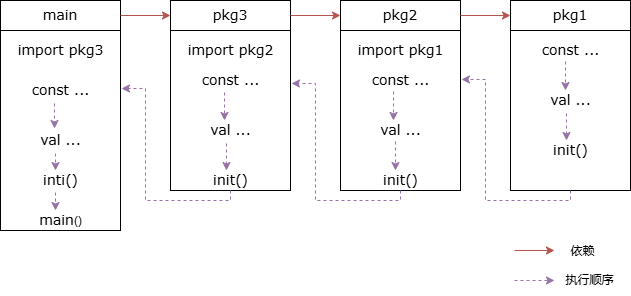

The diagram above was exported from draw.io. Its source (the exported page's mxGraphModel, read from the mxfile embedded in the PNG):
<mxGraphModel dx="1434" dy="746" grid="1" gridSize="10" guides="1" tooltips="1" connect="1" arrows="1" fold="1" page="1" pageScale="1" pageWidth="827" pageHeight="1169" math="0" shadow="0">
  <root>
    <mxCell id="0" />
    <mxCell id="1" parent="0" />
    <mxCell id="yce7zkFdIIQlSOhqrhoV-1" value="" style="rounded=0;whiteSpace=wrap;html=1;" vertex="1" parent="1">
      <mxGeometry x="140" y="220" width="120" height="200" as="geometry" />
    </mxCell>
    <mxCell id="yce7zkFdIIQlSOhqrhoV-2" value="&lt;font face=&quot;Verdana&quot; style=&quot;font-size: 14px&quot;&gt;main&lt;/font&gt;" style="rounded=0;whiteSpace=wrap;html=1;" vertex="1" parent="1">
      <mxGeometry x="140" y="190" width="120" height="30" as="geometry" />
    </mxCell>
    <mxCell id="yce7zkFdIIQlSOhqrhoV-3" value="&lt;font style=&quot;font-size: 14px&quot; face=&quot;Verdana&quot;&gt;import pkg3&lt;/font&gt;" style="text;html=1;align=center;verticalAlign=middle;resizable=0;points=[];autosize=1;strokeColor=none;fillColor=none;" vertex="1" parent="1">
      <mxGeometry x="150" y="230" width="100" height="20" as="geometry" />
    </mxCell>
    <mxCell id="yce7zkFdIIQlSOhqrhoV-4" value="&lt;font style=&quot;font-size: 14px&quot; face=&quot;Verdana&quot;&gt;const ...&lt;/font&gt;" style="text;html=1;align=center;verticalAlign=middle;resizable=0;points=[];autosize=1;strokeColor=none;fillColor=none;" vertex="1" parent="1">
      <mxGeometry x="165" y="270" width="70" height="20" as="geometry" />
    </mxCell>
    <mxCell id="yce7zkFdIIQlSOhqrhoV-5" value="&lt;font style=&quot;font-size: 14px&quot; face=&quot;Verdana&quot;&gt;val ...&lt;/font&gt;" style="text;html=1;align=center;verticalAlign=middle;resizable=0;points=[];autosize=1;strokeColor=none;fillColor=none;" vertex="1" parent="1">
      <mxGeometry x="170" y="320" width="60" height="20" as="geometry" />
    </mxCell>
    <mxCell id="yce7zkFdIIQlSOhqrhoV-6" value="&lt;font style=&quot;font-size: 14px&quot; face=&quot;Verdana&quot;&gt;inti()&lt;/font&gt;" style="text;html=1;align=center;verticalAlign=middle;resizable=0;points=[];autosize=1;strokeColor=none;fillColor=none;" vertex="1" parent="1">
      <mxGeometry x="175" y="360" width="50" height="20" as="geometry" />
    </mxCell>
    <mxCell id="yce7zkFdIIQlSOhqrhoV-7" value="&lt;font style=&quot;font-size: 14px&quot; face=&quot;Verdana&quot;&gt;main&lt;/font&gt;()" style="text;html=1;align=center;verticalAlign=middle;resizable=0;points=[];autosize=1;strokeColor=none;fillColor=none;" vertex="1" parent="1">
      <mxGeometry x="170" y="400" width="60" height="20" as="geometry" />
    </mxCell>
    <mxCell id="yce7zkFdIIQlSOhqrhoV-8" value="" style="rounded=0;whiteSpace=wrap;html=1;" vertex="1" parent="1">
      <mxGeometry x="310" y="220" width="120" height="160" as="geometry" />
    </mxCell>
    <mxCell id="yce7zkFdIIQlSOhqrhoV-9" value="&lt;font face=&quot;Verdana&quot; style=&quot;font-size: 14px&quot;&gt;pkg3&lt;/font&gt;" style="rounded=0;whiteSpace=wrap;html=1;" vertex="1" parent="1">
      <mxGeometry x="310" y="190" width="120" height="30" as="geometry" />
    </mxCell>
    <mxCell id="yce7zkFdIIQlSOhqrhoV-10" value="&lt;font style=&quot;font-size: 14px&quot; face=&quot;Verdana&quot;&gt;import pkg2&lt;/font&gt;" style="text;html=1;align=center;verticalAlign=middle;resizable=0;points=[];autosize=1;strokeColor=none;fillColor=none;" vertex="1" parent="1">
      <mxGeometry x="320" y="230" width="100" height="20" as="geometry" />
    </mxCell>
    <mxCell id="yce7zkFdIIQlSOhqrhoV-11" value="&lt;font style=&quot;font-size: 14px&quot; face=&quot;Verdana&quot;&gt;const ...&lt;/font&gt;" style="text;html=1;align=center;verticalAlign=middle;resizable=0;points=[];autosize=1;strokeColor=none;fillColor=none;" vertex="1" parent="1">
      <mxGeometry x="335" y="260" width="70" height="20" as="geometry" />
    </mxCell>
    <mxCell id="yce7zkFdIIQlSOhqrhoV-12" value="&lt;font style=&quot;font-size: 14px&quot; face=&quot;Verdana&quot;&gt;val ...&lt;/font&gt;" style="text;html=1;align=center;verticalAlign=middle;resizable=0;points=[];autosize=1;strokeColor=none;fillColor=none;" vertex="1" parent="1">
      <mxGeometry x="340" y="310" width="60" height="20" as="geometry" />
    </mxCell>
    <mxCell id="yce7zkFdIIQlSOhqrhoV-13" value="&lt;font style=&quot;font-size: 14px&quot; face=&quot;Verdana&quot;&gt;init()&lt;/font&gt;" style="text;html=1;align=center;verticalAlign=middle;resizable=0;points=[];autosize=1;strokeColor=none;fillColor=none;" vertex="1" parent="1">
      <mxGeometry x="345" y="360" width="50" height="20" as="geometry" />
    </mxCell>
    <mxCell id="yce7zkFdIIQlSOhqrhoV-14" value="" style="rounded=0;whiteSpace=wrap;html=1;" vertex="1" parent="1">
      <mxGeometry x="480" y="220" width="120" height="160" as="geometry" />
    </mxCell>
    <mxCell id="yce7zkFdIIQlSOhqrhoV-15" value="&lt;font face=&quot;Verdana&quot; style=&quot;font-size: 14px&quot;&gt;pkg2&lt;/font&gt;" style="rounded=0;whiteSpace=wrap;html=1;" vertex="1" parent="1">
      <mxGeometry x="480" y="190" width="120" height="30" as="geometry" />
    </mxCell>
    <mxCell id="yce7zkFdIIQlSOhqrhoV-16" value="&lt;font style=&quot;font-size: 14px&quot; face=&quot;Verdana&quot;&gt;import pkg1&lt;/font&gt;" style="text;html=1;align=center;verticalAlign=middle;resizable=0;points=[];autosize=1;strokeColor=none;fillColor=none;" vertex="1" parent="1">
      <mxGeometry x="490" y="230" width="100" height="20" as="geometry" />
    </mxCell>
    <mxCell id="yce7zkFdIIQlSOhqrhoV-17" value="&lt;font style=&quot;font-size: 14px&quot; face=&quot;Verdana&quot;&gt;const ...&lt;/font&gt;" style="text;html=1;align=center;verticalAlign=middle;resizable=0;points=[];autosize=1;strokeColor=none;fillColor=none;" vertex="1" parent="1">
      <mxGeometry x="505" y="260" width="70" height="20" as="geometry" />
    </mxCell>
    <mxCell id="yce7zkFdIIQlSOhqrhoV-18" value="&lt;font style=&quot;font-size: 14px&quot; face=&quot;Verdana&quot;&gt;val ...&lt;/font&gt;" style="text;html=1;align=center;verticalAlign=middle;resizable=0;points=[];autosize=1;strokeColor=none;fillColor=none;" vertex="1" parent="1">
      <mxGeometry x="510" y="310" width="60" height="20" as="geometry" />
    </mxCell>
    <mxCell id="yce7zkFdIIQlSOhqrhoV-19" value="&lt;font style=&quot;font-size: 14px&quot; face=&quot;Verdana&quot;&gt;init()&lt;/font&gt;" style="text;html=1;align=center;verticalAlign=middle;resizable=0;points=[];autosize=1;strokeColor=none;fillColor=none;" vertex="1" parent="1">
      <mxGeometry x="515" y="360" width="50" height="20" as="geometry" />
    </mxCell>
    <mxCell id="yce7zkFdIIQlSOhqrhoV-20" value="" style="rounded=0;whiteSpace=wrap;html=1;" vertex="1" parent="1">
      <mxGeometry x="650" y="220" width="120" height="160" as="geometry" />
    </mxCell>
    <mxCell id="yce7zkFdIIQlSOhqrhoV-21" value="&lt;font face=&quot;Verdana&quot; style=&quot;font-size: 14px&quot;&gt;pkg1&lt;/font&gt;" style="rounded=0;whiteSpace=wrap;html=1;" vertex="1" parent="1">
      <mxGeometry x="650" y="190" width="120" height="30" as="geometry" />
    </mxCell>
    <mxCell id="yce7zkFdIIQlSOhqrhoV-22" value="&lt;font style=&quot;font-size: 14px&quot; face=&quot;Verdana&quot;&gt;const ...&lt;/font&gt;" style="text;html=1;align=center;verticalAlign=middle;resizable=0;points=[];autosize=1;strokeColor=none;fillColor=none;" vertex="1" parent="1">
      <mxGeometry x="675" y="230" width="70" height="20" as="geometry" />
    </mxCell>
    <mxCell id="yce7zkFdIIQlSOhqrhoV-23" value="&lt;font style=&quot;font-size: 14px&quot; face=&quot;Verdana&quot;&gt;val ...&lt;/font&gt;" style="text;html=1;align=center;verticalAlign=middle;resizable=0;points=[];autosize=1;strokeColor=none;fillColor=none;" vertex="1" parent="1">
      <mxGeometry x="680" y="280" width="60" height="20" as="geometry" />
    </mxCell>
    <mxCell id="yce7zkFdIIQlSOhqrhoV-24" value="&lt;font style=&quot;font-size: 14px&quot; face=&quot;Verdana&quot;&gt;init()&lt;/font&gt;" style="text;html=1;align=center;verticalAlign=middle;resizable=0;points=[];autosize=1;strokeColor=none;fillColor=none;" vertex="1" parent="1">
      <mxGeometry x="685" y="330" width="50" height="20" as="geometry" />
    </mxCell>
    <mxCell id="yce7zkFdIIQlSOhqrhoV-25" value="" style="endArrow=classic;html=1;rounded=0;exitX=1;exitY=0.5;exitDx=0;exitDy=0;fillColor=#f8cecc;strokeColor=#b85450;" edge="1" parent="1" source="yce7zkFdIIQlSOhqrhoV-2" target="yce7zkFdIIQlSOhqrhoV-9">
      <mxGeometry width="50" height="50" relative="1" as="geometry">
        <mxPoint x="390" y="430" as="sourcePoint" />
        <mxPoint x="440" y="380" as="targetPoint" />
      </mxGeometry>
    </mxCell>
    <mxCell id="yce7zkFdIIQlSOhqrhoV-26" value="" style="endArrow=classic;html=1;rounded=0;exitX=1;exitY=0.5;exitDx=0;exitDy=0;fillColor=#f8cecc;strokeColor=#b85450;" edge="1" parent="1" source="yce7zkFdIIQlSOhqrhoV-9" target="yce7zkFdIIQlSOhqrhoV-15">
      <mxGeometry width="50" height="50" relative="1" as="geometry">
        <mxPoint x="390" y="430" as="sourcePoint" />
        <mxPoint x="440" y="380" as="targetPoint" />
      </mxGeometry>
    </mxCell>
    <mxCell id="yce7zkFdIIQlSOhqrhoV-27" value="" style="endArrow=classic;html=1;rounded=0;entryX=0;entryY=0.5;entryDx=0;entryDy=0;exitX=1;exitY=0.5;exitDx=0;exitDy=0;fillColor=#f8cecc;strokeColor=#b85450;" edge="1" parent="1" source="yce7zkFdIIQlSOhqrhoV-15" target="yce7zkFdIIQlSOhqrhoV-21">
      <mxGeometry width="50" height="50" relative="1" as="geometry">
        <mxPoint x="390" y="430" as="sourcePoint" />
        <mxPoint x="440" y="380" as="targetPoint" />
      </mxGeometry>
    </mxCell>
    <mxCell id="yce7zkFdIIQlSOhqrhoV-28" value="" style="endArrow=classic;html=1;rounded=0;dashed=1;exitX=0.429;exitY=1.05;exitDx=0;exitDy=0;exitPerimeter=0;fillColor=#e1d5e7;strokeColor=#9673a6;" edge="1" parent="1" source="yce7zkFdIIQlSOhqrhoV-22">
      <mxGeometry width="50" height="50" relative="1" as="geometry">
        <mxPoint x="635" y="560" as="sourcePoint" />
        <mxPoint x="705" y="280" as="targetPoint" />
      </mxGeometry>
    </mxCell>
    <mxCell id="yce7zkFdIIQlSOhqrhoV-29" value="" style="endArrow=classic;html=1;rounded=0;dashed=1;exitX=0.433;exitY=1.15;exitDx=0;exitDy=0;exitPerimeter=0;entryX=0.42;entryY=0;entryDx=0;entryDy=0;entryPerimeter=0;fillColor=#e1d5e7;strokeColor=#9673a6;" edge="1" parent="1" source="yce7zkFdIIQlSOhqrhoV-23" target="yce7zkFdIIQlSOhqrhoV-24">
      <mxGeometry width="50" height="50" relative="1" as="geometry">
        <mxPoint x="390" y="430" as="sourcePoint" />
        <mxPoint x="440" y="380" as="targetPoint" />
      </mxGeometry>
    </mxCell>
    <mxCell id="yce7zkFdIIQlSOhqrhoV-30" value="" style="endArrow=classic;html=1;rounded=0;dashed=1;exitX=0.4;exitY=1.05;exitDx=0;exitDy=0;exitPerimeter=0;fillColor=#e1d5e7;strokeColor=#9673a6;" edge="1" parent="1" source="yce7zkFdIIQlSOhqrhoV-17">
      <mxGeometry width="50" height="50" relative="1" as="geometry">
        <mxPoint x="390" y="430" as="sourcePoint" />
        <mxPoint x="533" y="310" as="targetPoint" />
      </mxGeometry>
    </mxCell>
    <mxCell id="yce7zkFdIIQlSOhqrhoV-31" value="" style="endArrow=classic;html=1;rounded=0;dashed=1;exitX=0.433;exitY=1.05;exitDx=0;exitDy=0;exitPerimeter=0;fillColor=#e1d5e7;strokeColor=#9673a6;" edge="1" parent="1">
      <mxGeometry width="50" height="50" relative="1" as="geometry">
        <mxPoint x="534.98" y="331" as="sourcePoint" />
        <mxPoint x="535" y="360" as="targetPoint" />
      </mxGeometry>
    </mxCell>
    <mxCell id="yce7zkFdIIQlSOhqrhoV-32" value="" style="endArrow=classic;html=1;rounded=0;dashed=1;exitX=0.414;exitY=1.1;exitDx=0;exitDy=0;exitPerimeter=0;textDirection=ltr;fillColor=#e1d5e7;strokeColor=#9673a6;" edge="1" parent="1" source="yce7zkFdIIQlSOhqrhoV-11">
      <mxGeometry width="50" height="50" relative="1" as="geometry">
        <mxPoint x="390" y="430" as="sourcePoint" />
        <mxPoint x="364" y="310" as="targetPoint" />
      </mxGeometry>
    </mxCell>
    <mxCell id="yce7zkFdIIQlSOhqrhoV-33" value="" style="endArrow=classic;html=1;rounded=0;dashed=1;exitX=0.433;exitY=1.15;exitDx=0;exitDy=0;exitPerimeter=0;fillColor=#e1d5e7;strokeColor=#9673a6;" edge="1" parent="1" source="yce7zkFdIIQlSOhqrhoV-12">
      <mxGeometry width="50" height="50" relative="1" as="geometry">
        <mxPoint x="390" y="430" as="sourcePoint" />
        <mxPoint x="366" y="360" as="targetPoint" />
      </mxGeometry>
    </mxCell>
    <mxCell id="yce7zkFdIIQlSOhqrhoV-34" value="" style="endArrow=classic;html=1;rounded=0;dashed=1;exitX=0.414;exitY=1.15;exitDx=0;exitDy=0;exitPerimeter=0;entryX=0.4;entryY=-0.1;entryDx=0;entryDy=0;entryPerimeter=0;fillColor=#e1d5e7;strokeColor=#9673a6;" edge="1" parent="1" source="yce7zkFdIIQlSOhqrhoV-4" target="yce7zkFdIIQlSOhqrhoV-5">
      <mxGeometry width="50" height="50" relative="1" as="geometry">
        <mxPoint x="390" y="430" as="sourcePoint" />
        <mxPoint x="440" y="380" as="targetPoint" />
      </mxGeometry>
    </mxCell>
    <mxCell id="yce7zkFdIIQlSOhqrhoV-35" value="" style="endArrow=classic;html=1;rounded=0;dashed=1;exitX=0.417;exitY=1.15;exitDx=0;exitDy=0;exitPerimeter=0;entryX=0.4;entryY=0;entryDx=0;entryDy=0;entryPerimeter=0;fillColor=#e1d5e7;strokeColor=#9673a6;" edge="1" parent="1" source="yce7zkFdIIQlSOhqrhoV-5" target="yce7zkFdIIQlSOhqrhoV-6">
      <mxGeometry width="50" height="50" relative="1" as="geometry">
        <mxPoint x="390" y="430" as="sourcePoint" />
        <mxPoint x="440" y="380" as="targetPoint" />
      </mxGeometry>
    </mxCell>
    <mxCell id="yce7zkFdIIQlSOhqrhoV-36" value="" style="endArrow=classic;html=1;rounded=0;dashed=1;exitX=0.4;exitY=1.1;exitDx=0;exitDy=0;exitPerimeter=0;fillColor=#e1d5e7;strokeColor=#9673a6;" edge="1" parent="1" source="yce7zkFdIIQlSOhqrhoV-6">
      <mxGeometry width="50" height="50" relative="1" as="geometry">
        <mxPoint x="390" y="430" as="sourcePoint" />
        <mxPoint x="195" y="400" as="targetPoint" />
      </mxGeometry>
    </mxCell>
    <mxCell id="yce7zkFdIIQlSOhqrhoV-37" value="" style="endArrow=classic;html=1;rounded=0;dashed=1;exitX=0.5;exitY=1;exitDx=0;exitDy=0;entryX=1.008;entryY=0.306;entryDx=0;entryDy=0;entryPerimeter=0;edgeStyle=orthogonalEdgeStyle;fillColor=#e1d5e7;strokeColor=#9673a6;" edge="1" parent="1" source="yce7zkFdIIQlSOhqrhoV-20" target="yce7zkFdIIQlSOhqrhoV-14">
      <mxGeometry width="50" height="50" relative="1" as="geometry">
        <mxPoint x="390" y="430" as="sourcePoint" />
        <mxPoint x="440" y="380" as="targetPoint" />
      </mxGeometry>
    </mxCell>
    <mxCell id="yce7zkFdIIQlSOhqrhoV-38" value="" style="endArrow=classic;html=1;rounded=0;dashed=1;edgeStyle=orthogonalEdgeStyle;exitX=0.5;exitY=1;exitDx=0;exitDy=0;entryX=1.008;entryY=0.331;entryDx=0;entryDy=0;entryPerimeter=0;fillColor=#e1d5e7;strokeColor=#9673a6;" edge="1" parent="1" source="yce7zkFdIIQlSOhqrhoV-14" target="yce7zkFdIIQlSOhqrhoV-8">
      <mxGeometry width="50" height="50" relative="1" as="geometry">
        <mxPoint x="390" y="430" as="sourcePoint" />
        <mxPoint x="440" y="380" as="targetPoint" />
      </mxGeometry>
    </mxCell>
    <mxCell id="yce7zkFdIIQlSOhqrhoV-39" value="" style="endArrow=classic;html=1;rounded=0;dashed=1;edgeStyle=orthogonalEdgeStyle;exitX=0.5;exitY=1;exitDx=0;exitDy=0;entryX=1.008;entryY=0.29;entryDx=0;entryDy=0;entryPerimeter=0;fillColor=#e1d5e7;strokeColor=#9673a6;" edge="1" parent="1" source="yce7zkFdIIQlSOhqrhoV-8" target="yce7zkFdIIQlSOhqrhoV-1">
      <mxGeometry width="50" height="50" relative="1" as="geometry">
        <mxPoint x="390" y="430" as="sourcePoint" />
        <mxPoint x="440" y="380" as="targetPoint" />
      </mxGeometry>
    </mxCell>
    <mxCell id="yce7zkFdIIQlSOhqrhoV-40" value="" style="endArrow=classic;html=1;rounded=0;fillColor=#f8cecc;strokeColor=#b85450;" edge="1" parent="1">
      <mxGeometry width="50" height="50" relative="1" as="geometry">
        <mxPoint x="654" y="440" as="sourcePoint" />
        <mxPoint x="694" y="440" as="targetPoint" />
      </mxGeometry>
    </mxCell>
    <mxCell id="yce7zkFdIIQlSOhqrhoV-41" value="依赖" style="text;html=1;align=center;verticalAlign=middle;resizable=0;points=[];autosize=1;strokeColor=none;fillColor=none;" vertex="1" parent="1">
      <mxGeometry x="697" y="426" width="50" height="30" as="geometry" />
    </mxCell>
    <mxCell id="yce7zkFdIIQlSOhqrhoV-42" value="" style="endArrow=classic;html=1;rounded=0;dashed=1;fillColor=#e1d5e7;strokeColor=#9673a6;" edge="1" parent="1">
      <mxGeometry width="50" height="50" relative="1" as="geometry">
        <mxPoint x="654" y="470" as="sourcePoint" />
        <mxPoint x="694" y="470" as="targetPoint" />
      </mxGeometry>
    </mxCell>
    <mxCell id="yce7zkFdIIQlSOhqrhoV-44" value="执行顺序" style="text;html=1;align=center;verticalAlign=middle;resizable=0;points=[];autosize=1;strokeColor=none;fillColor=none;" vertex="1" parent="1">
      <mxGeometry x="694" y="455" width="70" height="30" as="geometry" />
    </mxCell>
  </root>
</mxGraphModel>